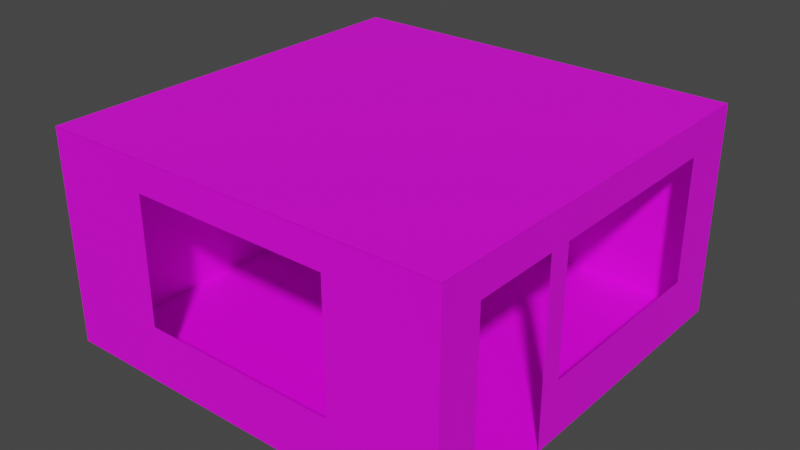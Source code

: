 # Source: salon.blend  (saved by Blender 3.2.14; exported with 4.5.12 LTS)
import bpy
from mathutils import Matrix  # noqa: F401  (used for matrix-valued properties, if any)

bpy.ops.wm.read_factory_settings(use_empty=True)
scene = bpy.context.scene
scene.name = 'Scene'

# ---- collections
col_collection = bpy.data.collections.new('Collection'); scene.collection.children.link(col_collection)

# ---- images (referenced by path relative to the original .blend; pixels are not part of the script)
import os
ASSET_DIR = os.environ.get("B2B_ASSET_DIR", "")  # directory of the original .blend (textures are referenced by path, not embedded)
HERE = os.path.dirname(os.path.abspath(__file__))  # packed textures are extracted next to this script under _unpacked/

def load_image(name, relpath, width, height, colorspace="sRGB"):
    """Load a texture the original file referenced (path relative to the .blend, or extracted next to this script)."""
    p = next((c for c in (os.path.join(HERE, relpath), os.path.join(ASSET_DIR, relpath)) if relpath and os.path.exists(c)), "")
    if p:
        img = bpy.data.images.load(p, check_existing=True)
        img.name = name
    else:  # same state as the original file: an image datablock whose file is absent (Cycles renders it pink)
        img = bpy.data.images.new(name, width, height)
        img.source = "FILE"
        img.filepath = "//" + (relpath or name)
    img.colorspace_settings.name = colorspace
    return img
img_sin_nombre = load_image('Sin nombre', '', 1024, 1024, 'sRGB')
img_sin_nombre_001 = load_image('Sin nombre.001', '', 1024, 1024, 'sRGB')
img_sin_nombre_002 = load_image('Sin nombre.002', '', 1024, 1024, 'sRGB')

# ---- materials (node trees are filled in below, after node groups)
mat_material_002 = bpy.data.materials.new('Material.002')
mat_material_002.use_transparent_shadow = False
mat_material_003 = bpy.data.materials.new('Material.003')
mat_material_003.use_transparent_shadow = False
mat_material_004 = bpy.data.materials.new('Material.004')
mat_material_004.use_transparent_shadow = False

# ---- material node trees
mat_material_002.use_nodes = True; mat_material_002.node_tree.nodes.clear()
_N = mat_material_002.node_tree.nodes; _L = mat_material_002.node_tree.links
n0 = _N.new('ShaderNodeBsdfPrincipled'); n0.name = 'Principled BSDF'; n0.location = (10, 300)
n0.distribution = 'GGX'
n0.subsurface_method = 'RANDOM_WALK_SKIN'
n0.inputs[3].default_value = 1.45
n0.inputs[27].default_value = (0.0, 0.0, 0.0, 1.0)
n0.inputs[28].default_value = 1.0
n1 = _N.new('ShaderNodeOutputMaterial'); n1.name = 'Material Output'; n1.location = (300, 300)
n2 = _N.new('ShaderNodeTexImage'); n2.name = 'Imagen'; n2.location = (-430, 139)
n2.image = img_sin_nombre
_L.new(n0.outputs[0], n1.inputs[0])
_L.new(n2.outputs[0], n0.inputs[0])
n1.is_active_output = True
mat_material_003.use_nodes = True; mat_material_003.node_tree.nodes.clear()
_N = mat_material_003.node_tree.nodes; _L = mat_material_003.node_tree.links
n0 = _N.new('ShaderNodeBsdfPrincipled'); n0.name = 'Principled BSDF'; n0.location = (10, 300)
n0.distribution = 'GGX'
n0.subsurface_method = 'RANDOM_WALK_SKIN'
n0.inputs[3].default_value = 1.45
n0.inputs[27].default_value = (0.0, 0.0, 0.0, 1.0)
n0.inputs[28].default_value = 1.0
n1 = _N.new('ShaderNodeOutputMaterial'); n1.name = 'Material Output'; n1.location = (300, 300)
n2 = _N.new('ShaderNodeTexImage'); n2.name = 'Imagen'; n2.location = (-398, 175)
n2.image = img_sin_nombre_001
_L.new(n0.outputs[0], n1.inputs[0])
_L.new(n2.outputs[0], n0.inputs[0])
n1.is_active_output = True
mat_material_004.use_nodes = True; mat_material_004.node_tree.nodes.clear()
_N = mat_material_004.node_tree.nodes; _L = mat_material_004.node_tree.links
n0 = _N.new('ShaderNodeBsdfPrincipled'); n0.name = 'Principled BSDF'; n0.location = (10, 300)
n0.distribution = 'GGX'
n0.subsurface_method = 'RANDOM_WALK_SKIN'
n0.inputs[3].default_value = 1.45
n0.inputs[27].default_value = (0.0, 0.0, 0.0, 1.0)
n0.inputs[28].default_value = 1.0
n1 = _N.new('ShaderNodeOutputMaterial'); n1.name = 'Material Output'; n1.location = (300, 300)
n2 = _N.new('ShaderNodeTexImage'); n2.name = 'Imagen'; n2.location = (-398, 175)
n2.image = img_sin_nombre_002
_L.new(n0.outputs[0], n1.inputs[0])
_L.new(n2.outputs[0], n0.inputs[0])
n1.is_active_output = True

# ---- world
world_world = bpy.data.worlds.new('World'); scene.world = world_world
world_world.use_nodes = True; world_world.node_tree.nodes.clear()
_N = world_world.node_tree.nodes; _L = world_world.node_tree.links
n0 = _N.new('ShaderNodeOutputWorld'); n0.name = 'World Output'; n0.location = (300, 300)
n1 = _N.new('ShaderNodeBackground'); n1.name = 'Background'; n1.location = (10, 300)
n1.inputs[0].default_value = (0.05088, 0.05088, 0.05088, 1.0)
_L.new(n1.outputs[0], n0.inputs[0])
n0.is_active_output = True
world_world.color = (0.05088, 0.05088, 0.05088)
world_world.use_sun_shadow = False
world_world.sun_shadow_jitter_overblur = 0.0

# ---- meshes
me_cubo = bpy.data.meshes.new('Cubo')
me_cubo.from_pydata([(-1.0, -1.0, -1.0), (-1.0, -1.0, 1.0), (-1.0, 1.0, -1.0), (-1.0, 1.0, 1.0), (1.0, -1.0, -1.0), (1.0, -1.0, 1.0), (1.0, 1.0, -1.0), (1.0, 1.0, 1.0), (1.0, -0.7887, -1.0), (1.0, -0.3651, -1.0), (1.0, -0.2511, -1.0), (1.0, 0.7225, -1.0), (1.0, 0.7225, 1.0), (1.0, -0.2511, 1.0), (1.0, -0.3651, 1.0), (1.0, -0.7887, 1.0), (-1.0, 1.0, 0.6737), (1.0, 0.7225, 0.6973), (1.0, 0.7225, -0.464), (1.0, -0.2511, 0.6973), (1.0, -0.2511, -0.464), (1.0, -0.3651, 0.6973), (1.0, -0.7887, 0.6973), (-0.4077, 1.0, -1.0), (-0.7585, 1.0, -1.0), (-0.7585, 1.0, 1.0), (-0.4077, 1.0, 1.0), (-0.4867, -1.0, -1.0), (0.4831, -1.0, -1.0), (0.4831, -1.0, 1.0), (-0.4867, -1.0, 1.0), (0.4831, -1.0, -0.4628), (-0.4867, -1.0, -0.4628), (0.4831, -1.0, 0.7148), (-0.4867, -1.0, 0.7148), (-0.7585, 1.0, 0.6737), (-0.4077, 1.0, 0.6737)], [], [(17, 19, 13, 12), (21, 22, 15, 14), (16, 3, 1, 0, 2), (20, 10, 9, 21, 14, 13, 19), (11, 10, 20, 18), (6, 11, 18, 17, 12, 7), (32, 27, 0, 1, 30, 34), (8, 4, 5, 15, 22), (36, 23, 6, 7, 26), (4, 28, 31, 33, 29, 5), (28, 27, 32, 31), (33, 34, 30, 29), (16, 35, 25, 3), (35, 36, 26, 25), (2, 24, 35, 16)])
_uv = me_cubo.uv_layers.new(name='MapaUV')
_uv.uv.foreach_set('vector', [0.9306, 0.9243, 0.6872, 0.9243, 0.6872, 1.0, 0.9306, 1.0, 0.6587, 0.9243, 0.5528, 0.9243, 0.5528, 1.0, 0.6587, 1.0, 0.0, 0.4184, 0.0, 0.5, 0.5, 0.5, 0.5, 0.0, 0.0, 0.0, 0.6872, 0.634, 0.6872, 0.5, 0.6587, 0.5, 0.6587, 0.9243, 0.6587, 1.0, 0.6872, 1.0, 0.6872, 0.9243, 0.9306, 0.5, 0.6872, 0.5, 0.6872, 0.634, 0.9306, 0.634, 1.0, 0.5, 0.9306, 0.5, 0.9306, 0.634, 0.9306, 0.9243, 0.9306, 1.0, 1.0, 1.0, 0.1283, 0.6343, 0.1283, 0.5, 0.0, 0.5, 0.0, 1.0, 0.1283, 1.0, 0.1283, 0.9287, 0.5528, 0.5, 0.5, 0.5, 0.5, 1.0, 0.5528, 1.0, 0.5528, 0.9243, 0.8519, 0.4184, 0.8519, 0.0, 0.5, 0.0, 0.5, 0.5, 0.8519, 0.5, 0.5, 0.5, 0.3708, 0.5, 0.3708, 0.6343, 0.3708, 0.9287, 0.3708, 1.0, 0.5, 1.0, 0.3708, 0.5, 0.1283, 0.5, 0.1283, 0.6343, 0.3708, 0.6343, 0.3708, 0.9287, 0.1283, 0.9287, 0.1283, 1.0, 0.3708, 1.0, 1.0, 0.4184, 0.9396, 0.4184, 0.9396, 0.5, 1.0, 0.5, 0.9396, 0.4184, 0.8519, 0.4184, 0.8519, 0.5, 0.9396, 0.5, 1.0, 0.0, 0.9396, 0.0, 0.9396, 0.4184, 1.0, 0.4184])
me_cubo.materials.append(mat_material_002)
me_cubo.update()
me_cubo_001 = bpy.data.meshes.new('Cubo.001')
me_cubo_001.from_pydata([(-1.0, -1.0, -1.0), (-1.0, 1.0, -1.0), (1.0, -1.0, -1.0), (1.0, 1.0, -1.0), (1.0, -0.7887, -1.0), (1.0, -0.3651, -1.0), (1.0, -0.2511, -1.0), (1.0, 0.7225, -1.0), (-0.4077, 1.0, -1.0), (-0.7585, 1.0, -1.0), (-0.4867, -1.0, -1.0), (0.4831, -1.0, -1.0)], [], [(9, 1, 0, 10, 11, 2, 4, 5, 6, 7, 3, 8)])
_uv = me_cubo_001.uv_layers.new(name='MapaUV')
_uv.uv.foreach_set('vector', [0.1208, 0.0, 1.192e-07, 0.0, 0.0, 1.0, 0.2567, 1.0, 0.7416, 1.0, 1.0, 1.0, 1.0, 0.8944, 1.0, 0.6825, 1.0, 0.6255, 1.0, 0.1387, 1.0, 1.192e-07, 0.2961, 0.0])
me_cubo_001.materials.append(mat_material_003)
me_cubo_001.update()
me_cubo_002 = bpy.data.meshes.new('Cubo.002')
me_cubo_002.from_pydata([(-1.0, -1.0, -1.0), (-1.0, 1.0, -1.0), (1.0, -1.0, -1.0), (1.0, 1.0, -1.0), (1.0, -0.7887, -1.0), (1.0, -0.3651, -1.0), (1.0, -0.2511, -1.0), (1.0, 0.7225, -1.0), (-0.4077, 1.0, -1.0), (-0.7585, 1.0, -1.0), (-0.4867, -1.0, -1.0), (0.4831, -1.0, -1.0)], [], [(9, 8, 3, 7, 6, 5, 4, 2, 11, 10, 0, 1)])
_uv = me_cubo_002.uv_layers.new(name='MapaUV')
_uv.uv.foreach_set('vector', [0.1208, 0.0, 0.2961, 0.0, 1.0, 1.192e-07, 1.0, 0.1387, 1.0, 0.6255, 1.0, 0.6825, 1.0, 0.8944, 1.0, 1.0, 0.7416, 1.0, 0.2567, 1.0, 0.0, 1.0, 1.192e-07, 0.0])
me_cubo_002.materials.append(mat_material_004)
me_cubo_002.update()

# ---- objects
ob_paredes = bpy.data.objects.new('paredes', me_cubo)
ob_suelo = bpy.data.objects.new('suelo', me_cubo_001)
ob_suelo_001 = bpy.data.objects.new('suelo.001', me_cubo_002)

# ---- transforms, parenting, visibility, modifiers, constraints
ob_paredes.location = (0.0, 0.0, 0.0)
ob_paredes.scale = (2.5, 2.5, 1.3)
ob_suelo.location = (0.0, 0.0, 0.0)
ob_suelo.scale = (2.5, 2.5, 1.3)
ob_suelo_001.location = (0.0, 0.0, 2.603)
ob_suelo_001.scale = (2.5, 2.5, 1.3)

# ---- collection membership
col_collection.objects.link(ob_paredes)
col_collection.objects.link(ob_suelo)
col_collection.objects.link(ob_suelo_001)

# ---- scene / render settings (as saved in the file)
scene.frame_start = 1; scene.frame_end = 250; scene.frame_set(1)
scene.render.engine = 'BLENDER_EEVEE_NEXT'
scene.cycles.sampling_pattern = 'TABULATED_SOBOL'
scene.cycles.use_light_tree = False
scene.view_settings.view_transform = 'Filmic'
bpy.context.view_layer.update()

# ---- added for rendering (the .blend has no active camera and no usable light): camera, sun
cam_auto = bpy.data.cameras.new('AutoCamera')
cam_auto.lens = 50.0
cam_auto.sensor_width = 36.0
cam_auto.clip_end = 1000.0
ob_auto_camera = bpy.data.objects.new('AutoCamera', cam_auto)
scene.collection.objects.link(ob_auto_camera)
ob_auto_camera.location = (6.97143, -8.36572, 5.5785)
ob_auto_camera.rotation_euler = (1.09748, -7.21219e-08, 0.694738)
scene.camera = ob_auto_camera
light_auto_sun = bpy.data.lights.new('AutoSun', 'SUN')
light_auto_sun.energy = 3.0
light_auto_sun.angle = 0.0523599
ob_auto_sun = bpy.data.objects.new('AutoSun', light_auto_sun)
scene.collection.objects.link(ob_auto_sun)
ob_auto_sun.rotation_euler = (0.872665, 0.174533, 0.523599)
bpy.context.view_layer.update()
